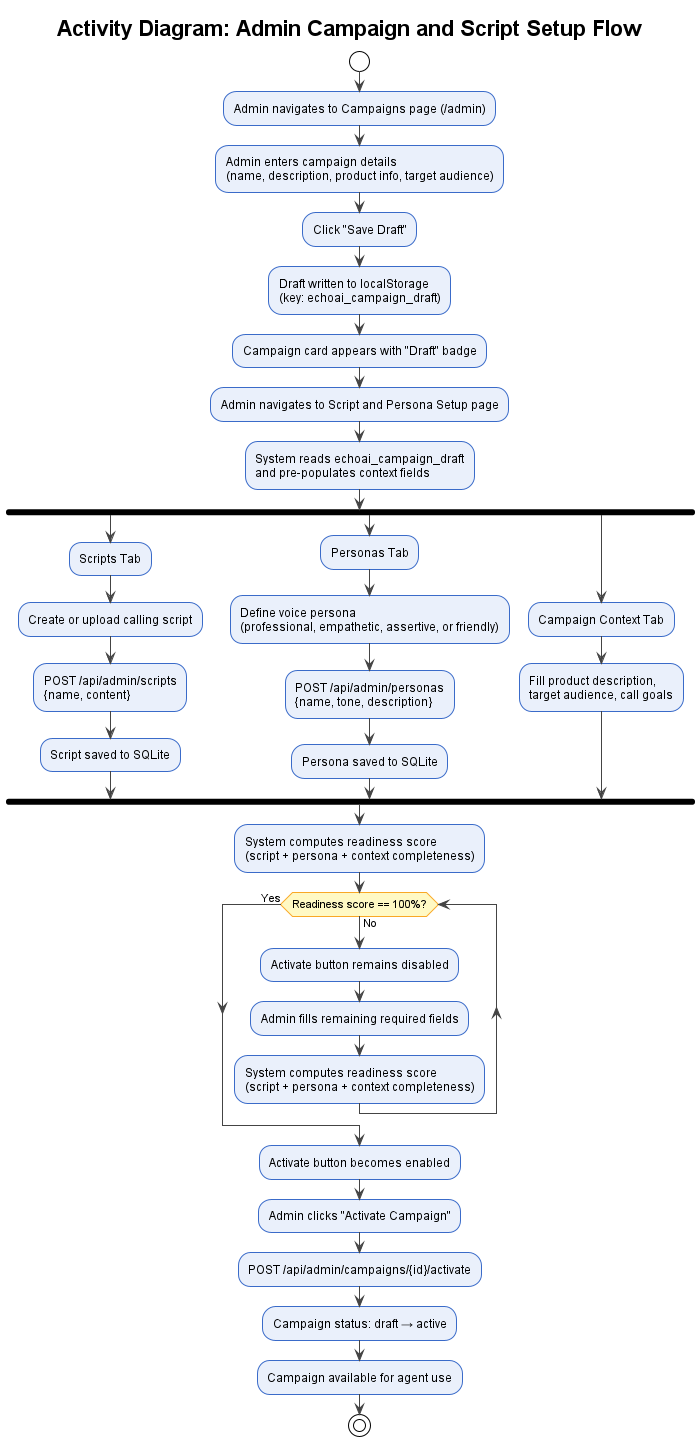

The diagram above was rendered by PlantUML. Its source (embedded in the PNG):
@startuml Figure_3_4_Activity_Campaign_Setup
!theme plain
skinparam defaultFontName Arial
skinparam ActivityBackgroundColor #EAF0FB
skinparam ActivityBorderColor #3A6BC9
skinparam ActivityDiamondBackgroundColor #FFF9C4
skinparam ActivityDiamondBorderColor #F9A825
skinparam ArrowColor #444444

title Activity Diagram: Admin Campaign and Script Setup Flow

start
:Admin navigates to Campaigns page (/admin);
:Admin enters campaign details\n(name, description, product info, target audience);
:Click "Save Draft";
:Draft written to localStorage\n(key: echoai_campaign_draft);
:Campaign card appears with "Draft" badge;

:Admin navigates to Script and Persona Setup page;
:System reads echoai_campaign_draft\nand pre-populates context fields;

fork
  :Scripts Tab;
  :Create or upload calling script;
  :POST /api/admin/scripts\n{name, content};
  :Script saved to SQLite;
fork again
  :Personas Tab;
  :Define voice persona\n(professional, empathetic, assertive, or friendly);
  :POST /api/admin/personas\n{name, tone, description};
  :Persona saved to SQLite;
fork again
  :Campaign Context Tab;
  :Fill product description,\ntarget audience, call goals;
end fork

:System computes readiness score\n(script + persona + context completeness);

while (Readiness score == 100%?) is (No)
  :Activate button remains disabled;
  :Admin fills remaining required fields;
  :System computes readiness score\n(script + persona + context completeness);
endwhile (Yes)

:Activate button becomes enabled;
:Admin clicks "Activate Campaign";
:POST /api/admin/campaigns/{id}/activate;
:Campaign status: draft → active;
:Campaign available for agent use;
stop
@enduml